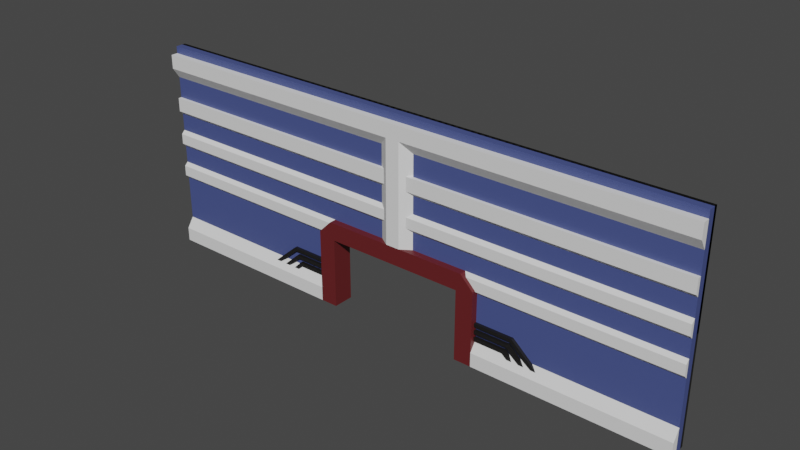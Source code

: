 # Source: Large_Wall_Door.blend  (saved by Blender 3.6.13; exported with 4.5.12 LTS)
import bpy
from mathutils import Matrix  # noqa: F401  (used for matrix-valued properties, if any)

bpy.ops.wm.read_factory_settings(use_empty=True)
scene = bpy.context.scene
scene.name = 'Scene'

# ---- collections
col_collection = bpy.data.collections.new('Collection'); scene.collection.children.link(col_collection)

# ---- materials (node trees are filled in below, after node groups)
mat_tmp_wall_texture = bpy.data.materials.new('tmp_wall_texture')
mat_tmp_wall_texture.use_transparent_shadow = False
mat_red = bpy.data.materials.new('Red')
mat_red.use_transparent_shadow = False
mat_material_005 = bpy.data.materials.new('Material.005')
mat_material_005.use_transparent_shadow = False
mat_material_006 = bpy.data.materials.new('Material.006')
mat_material_006.use_transparent_shadow = False
mat_material_011 = bpy.data.materials.new('Material.011')
mat_material_011.use_transparent_shadow = False
mat_material_012 = bpy.data.materials.new('Material.012')
mat_material_012.use_transparent_shadow = False

# ---- material node trees
mat_tmp_wall_texture.use_nodes = True; mat_tmp_wall_texture.node_tree.nodes.clear()
_N = mat_tmp_wall_texture.node_tree.nodes; _L = mat_tmp_wall_texture.node_tree.links
n0 = _N.new('ShaderNodeBsdfPrincipled'); n0.name = 'Principled BSDF'; n0.location = (10, 300)
n0.distribution = 'GGX'
n0.subsurface_method = 'RANDOM_WALK_SKIN'
n0.inputs[0].default_value = (0.06275, 0.08643, 0.2598, 1.0)
n0.inputs[3].default_value = 1.45
n0.inputs[27].default_value = (0.0, 0.0, 0.0, 1.0)
n0.inputs[28].default_value = 1.0
n1 = _N.new('ShaderNodeOutputMaterial'); n1.name = 'Material Output'; n1.location = (300, 300)
_L.new(n0.outputs[0], n1.inputs[0])
n1.is_active_output = True
mat_red.use_nodes = True; mat_red.node_tree.nodes.clear()
_N = mat_red.node_tree.nodes; _L = mat_red.node_tree.links
n0 = _N.new('ShaderNodeBsdfPrincipled'); n0.name = 'Principled BSDF'; n0.location = (10, 300)
n0.distribution = 'GGX'
n0.subsurface_method = 'RANDOM_WALK_SKIN'
n0.inputs[0].default_value = (0.1282, 0.01428, 0.01618, 1.0)
n0.inputs[3].default_value = 1.45
n0.inputs[27].default_value = (0.0, 0.0, 0.0, 1.0)
n0.inputs[28].default_value = 1.0
n1 = _N.new('ShaderNodeOutputMaterial'); n1.name = 'Material Output'; n1.location = (300, 300)
_L.new(n0.outputs[0], n1.inputs[0])
n1.is_active_output = True
mat_material_005.use_nodes = True; mat_material_005.node_tree.nodes.clear()
_N = mat_material_005.node_tree.nodes; _L = mat_material_005.node_tree.links
n0 = _N.new('ShaderNodeBsdfPrincipled'); n0.name = 'Principled BSDF'; n0.location = (10, 300)
n0.distribution = 'GGX'
n0.subsurface_method = 'RANDOM_WALK_SKIN'
n0.inputs[0].default_value = (0.01002, 0.009328, 0.008941, 1.0)
n0.inputs[3].default_value = 1.45
n0.inputs[27].default_value = (0.0, 0.0, 0.0, 1.0)
n0.inputs[28].default_value = 1.0
n1 = _N.new('ShaderNodeOutputMaterial'); n1.name = 'Material Output'; n1.location = (300, 300)
_L.new(n0.outputs[0], n1.inputs[0])
n1.is_active_output = True
mat_material_006.use_nodes = True; mat_material_006.node_tree.nodes.clear()
_N = mat_material_006.node_tree.nodes; _L = mat_material_006.node_tree.links
n0 = _N.new('ShaderNodeBsdfPrincipled'); n0.name = 'Principled BSDF'; n0.location = (10, 300)
n0.distribution = 'GGX'
n0.subsurface_method = 'RANDOM_WALK_SKIN'
n0.inputs[0].default_value = (0.01002, 0.009328, 0.008941, 1.0)
n0.inputs[3].default_value = 1.45
n0.inputs[27].default_value = (0.0, 0.0, 0.0, 1.0)
n0.inputs[28].default_value = 1.0
n1 = _N.new('ShaderNodeOutputMaterial'); n1.name = 'Material Output'; n1.location = (300, 300)
_L.new(n0.outputs[0], n1.inputs[0])
n1.is_active_output = True
mat_material_011.use_nodes = True; mat_material_011.node_tree.nodes.clear()
_N = mat_material_011.node_tree.nodes; _L = mat_material_011.node_tree.links
n0 = _N.new('ShaderNodeBsdfPrincipled'); n0.name = 'Principled BSDF'; n0.location = (10, 300)
n0.distribution = 'GGX'
n0.subsurface_method = 'RANDOM_WALK_SKIN'
n0.inputs[0].default_value = (0.01002, 0.009328, 0.008941, 1.0)
n0.inputs[3].default_value = 1.45
n0.inputs[27].default_value = (0.0, 0.0, 0.0, 1.0)
n0.inputs[28].default_value = 1.0
n1 = _N.new('ShaderNodeOutputMaterial'); n1.name = 'Material Output'; n1.location = (300, 300)
_L.new(n0.outputs[0], n1.inputs[0])
n1.is_active_output = True
mat_material_012.use_nodes = True; mat_material_012.node_tree.nodes.clear()
_N = mat_material_012.node_tree.nodes; _L = mat_material_012.node_tree.links
n0 = _N.new('ShaderNodeBsdfPrincipled'); n0.name = 'Principled BSDF'; n0.location = (10, 300)
n0.distribution = 'GGX'
n0.subsurface_method = 'RANDOM_WALK_SKIN'
n0.inputs[0].default_value = (0.01002, 0.009328, 0.008941, 1.0)
n0.inputs[3].default_value = 1.45
n0.inputs[27].default_value = (0.0, 0.0, 0.0, 1.0)
n0.inputs[28].default_value = 1.0
n1 = _N.new('ShaderNodeOutputMaterial'); n1.name = 'Material Output'; n1.location = (300, 300)
_L.new(n0.outputs[0], n1.inputs[0])
n1.is_active_output = True

# ---- world
world_world = bpy.data.worlds.new('World'); scene.world = world_world
world_world.use_nodes = True; world_world.node_tree.nodes.clear()
_N = world_world.node_tree.nodes; _L = world_world.node_tree.links
n0 = _N.new('ShaderNodeOutputWorld'); n0.name = 'World Output'; n0.location = (300, 300)
n1 = _N.new('ShaderNodeBackground'); n1.name = 'Background'; n1.location = (10, 300)
n1.inputs[0].default_value = (0.05088, 0.05088, 0.05088, 1.0)
_L.new(n1.outputs[0], n0.inputs[0])
n0.is_active_output = True
world_world.color = (0.05088, 0.05088, 0.05088)
world_world.use_sun_shadow = False
world_world.sun_shadow_jitter_overblur = 0.0

# ---- meshes
me_cube_064 = bpy.data.meshes.new('Cube.064')
me_cube_064.from_pydata([(0.0, 8.6, 2.8), (0.0, 8.8, 2.8), (0.0, 8.8, 2.1), (0.0, 8.6, 2.4), (-8.0, 8.8, 2.8), (-8.0, 8.8, 2.1), (-8.0, 8.6, 2.4), (-8.0, 8.6, 2.8), (-8.0, 8.6, -3.0), (-8.0, 8.8, -3.0), (-8.0, 8.8, -2.3), (-8.0, 8.6, -2.6), (-2.5, 8.8, -3.0), (-2.5, 8.8, -2.3), (-2.5, 8.6, -2.6), (-2.5, 8.6, -3.0)], [], [(0, 3, 2, 1), (4, 1, 2, 5), (1, 4, 7, 0), (5, 2, 3, 6), (6, 7, 4, 5), (3, 0, 7, 6), (8, 11, 10, 9), (12, 9, 10, 13), (9, 12, 15, 8), (13, 10, 11, 14), (14, 15, 12, 13), (11, 8, 15, 14)])
_uv = me_cube_064.uv_layers.new(name='UVMap')
_uv.uv.foreach_set('vector', [0.575, 0.7562, 0.425, 0.7563, 0.375, 0.625, 0.625, 0.625, 0.625, 0.8125, 0.625, 0.75, 0.375, 0.625, 0.375, 0.7188, 0.625, 0.75, 0.625, 0.8125, 0.575, 0.8071, 0.575, 0.7562, 0.375, 0.8125, 0.375, 0.75, 0.425, 0.7563, 0.425, 0.8071, 0.425, 0.8071, 0.575, 0.8071, 0.625, 0.8125, 0.375, 0.8125, 0.425, 0.7563, 0.575, 0.7562, 0.575, 0.8071, 0.425, 0.8071, 0.575, 0.7562, 0.425, 0.7563, 0.375, 0.625, 0.625, 0.625, 0.625, 0.8125, 0.625, 0.75, 0.375, 0.625, 0.375, 0.7188, 0.625, 0.75, 0.625, 0.8125, 0.575, 0.8071, 0.575, 0.7562, 0.375, 0.8125, 0.375, 0.75, 0.425, 0.7563, 0.425, 0.8071, 0.425, 0.8071, 0.575, 0.8071, 0.625, 0.8125, 0.375, 0.8125, 0.425, 0.7563, 0.575, 0.7562, 0.575, 0.8071, 0.425, 0.8071])
me_cube_064.update()
me_cube_065 = bpy.data.meshes.new('Cube.065')
me_cube_065.from_pydata([(0.0, 8.6, 2.4), (-0.2, 8.6, 2.4), (-0.5, 8.8, 2.4), (0.0, 8.8, 2.4), (-0.2, 8.6, -0.5), (-0.5, 8.8, -0.5), (0.0, 8.8, -0.5), (0.0, 8.6, -0.5)], [], [(1, 0, 3, 2), (6, 3, 0, 7), (4, 7, 0, 1), (3, 6, 5, 2), (7, 4, 5, 6), (2, 5, 4, 1)])
_uv = me_cube_065.uv_layers.new(name='UVMap')
_uv.uv.foreach_set('vector', [0.425, 0.8071, 0.575, 0.8071, 0.625, 0.8125, 0.375, 0.8125, 0.625, 0.75, 0.625, 0.8125, 0.575, 0.8071, 0.575, 0.7562, 0.425, 0.7563, 0.575, 0.7562, 0.575, 0.8071, 0.425, 0.8071, 0.625, 0.8125, 0.625, 0.75, 0.375, 0.625, 0.375, 0.7188, 0.575, 0.7562, 0.425, 0.7563, 0.375, 0.625, 0.625, 0.625, 0.375, 0.8125, 0.375, 0.75, 0.425, 0.7563, 0.425, 0.8071])
me_cube_065.update()
me_plane_024 = bpy.data.meshes.new('Plane.024')
me_plane_024.from_pydata([(-8.0, -3.847e-07, -8.8), (8.0, -3.847e-07, -8.8), (-8.0, 6.0, -8.8), (8.0, 6.0, -8.8), (-8.0, 6.0, -9.0), (-8.0, -3.934e-07, -9.0), (8.0, -3.934e-07, -9.0), (8.0, 6.0, -9.0)], [], [(0, 2, 3, 1), (5, 6, 7, 4), (3, 2, 4, 7), (0, 1, 6, 5), (1, 3, 7, 6), (2, 0, 5, 4)])
_uv = me_plane_024.uv_layers.new(name='UVMap')
_uv.uv.foreach_set('vector', [0.0, 0.0, 0.0, 1.0, 1.0, 1.0, 1.0, 0.0, 0.0, 0.0, 1.0, 0.0, 1.0, 1.0, 0.0, 1.0, 1.0, 1.0, 0.0, 1.0, 0.0, 1.0, 1.0, 1.0, 0.0, 0.0, 1.0, 0.0, 1.0, 0.0, 0.0, 0.0, 1.0, 0.0, 1.0, 1.0, 1.0, 1.0, 1.0, 0.0, 0.0, 1.0, 0.0, 0.0, 0.0, 0.0, 0.0, 1.0])
me_plane_024.materials.append(mat_tmp_wall_texture)
me_plane_024.update()
me_cube_008 = bpy.data.meshes.new('Cube.008')
me_cube_008.from_pydata([(-2.5, 8.6, 0.0), (-2.5, 9.2, 0.0), (-2.0, 8.6, 0.0), (-2.0, 8.6, 2.0), (-2.0, 9.2, 0.0), (-2.0, 9.2, 2.0), (-2.0, 9.2, 2.0), (-2.0, 8.6, 2.0), (0.0, 9.2, 2.0), (0.0, 8.6, 2.0), (0.0, 9.2, 2.5), (0.0, 8.6, 2.5), (-2.124, 8.6, 2.5), (-2.5, 8.6, 2.124), (-2.5, 9.2, 2.124), (-2.124, 9.2, 2.5)], [], [(4, 5, 3, 2), (1, 4, 2, 0), (7, 9, 11, 12, 13, 0, 2, 3), (0, 13, 14, 1), (7, 6, 8, 9), (12, 11, 10, 15), (3, 5, 6, 7), (15, 10, 8, 6, 5, 4, 1, 14), (9, 8, 10, 11), (12, 15, 14, 13)])
_uv = me_cube_008.uv_layers.new(name='UVMap')
_uv.uv.foreach_set('vector', [0.375, 0.5, 0.625, 0.5, 0.625, 0.75, 0.375, 0.75, 0.125, 0.5, 0.375, 0.5, 0.375, 0.75, 0.125, 0.75, 0.625, 0.75, 0.625, 0.75, 0.625, 0.75, 0.625, 0.8122, 0.625, 1.0, 0.375, 1.0, 0.375, 0.75, 0.625, 0.75, 0.375, 0.0, 0.625, 0.0, 0.625, 0.25, 0.375, 0.25, 0.625, 0.75, 0.625, 0.5, 0.625, 0.5, 0.625, 0.75, 0.6872, 0.75, 0.625, 0.75, 0.625, 0.5, 0.6872, 0.5, 0.625, 0.75, 0.625, 0.5, 0.625, 0.5, 0.625, 0.75, 0.625, 0.4378, 0.625, 0.5, 0.625, 0.5, 0.625, 0.5, 0.625, 0.5, 0.375, 0.5, 0.375, 0.25, 0.625, 0.25, 0.625, 0.75, 0.625, 0.5, 0.625, 0.5, 0.625, 0.75, 0.625, 0.0, 0.625, 0.25, 0.625, 0.25, 0.625, 0.0])
me_cube_008.materials.append(mat_red)
me_cube_008.update()
me_plane_023 = bpy.data.meshes.new('Plane.023')
me_plane_023.from_pydata([(-8.0, 3.0, -9.1), (0.0, 3.0, -9.1), (0.0, 2.497, -9.1), (-7.2, 2.69, -9.1), (-7.7, 0.78, -9.1), (-7.28, 0.58, -9.1), (-7.7, 2.19, -9.1), (-7.28, -3.847e-07, -9.1), (-1.225, 2.69, -9.1), (-3.626, 2.69, -9.1), (-5.991, 2.69, -9.1), (-5.791, 2.497, -9.1), (-3.626, 2.69, -9.1), (-3.826, 2.497, -9.1), (-1.225, 2.69, -9.1), (-0.9753, 2.497, -9.1), (-8.0, -3.847e-07, -9.1), (-8.0, 3.0, -9.1), (0.0, 3.0, -9.1), (0.0, 2.497, -9.1), (-7.2, 2.69, -9.1), (-7.7, 0.78, -9.1), (-7.28, 0.58, -9.1), (-7.7, 2.19, -9.1), (-7.28, -3.847e-07, -9.1), (-1.225, 2.69, -9.1), (-3.626, 2.69, -9.1), (-5.991, 2.69, -9.1), (-5.791, 2.497, -9.1), (-3.626, 2.69, -9.1), (-3.826, 2.497, -9.1), (-1.225, 2.69, -9.1), (-0.9753, 2.497, -9.1), (-8.0, -3.847e-07, -9.1), (-8.0, 3.0, -9.0), (0.0, 3.0, -9.0), (0.0, 2.497, -9.0), (-7.2, 2.69, -9.0), (-7.7, 0.78, -9.0), (-7.28, 0.58, -9.0), (-7.7, 2.19, -9.0), (-7.28, -3.847e-07, -9.0), (-1.225, 2.69, -9.0), (-3.626, 2.69, -9.0), (-5.991, 2.69, -9.0), (-5.791, 2.497, -9.0), (-3.626, 2.69, -9.0), (-3.826, 2.497, -9.0), (-1.225, 2.69, -9.0), (-0.9753, 2.497, -9.0), (-8.0, -3.847e-07, -9.0), (-8.0, 3.0, -9.1), (0.0, 3.0, -9.1), (0.0, 2.497, -9.1), (-7.2, 2.69, -9.1), (-7.7, 0.78, -9.1), (-7.28, 0.58, -9.1), (-7.7, 2.19, -9.1), (-7.28, -3.847e-07, -9.1), (-5.991, 2.69, -9.1), (-5.791, 2.497, -9.1), (-3.626, 2.69, -9.1), (-3.826, 2.497, -9.1), (-1.225, 2.69, -9.1), (-0.9753, 2.497, -9.1), (-8.0, -3.847e-07, -9.1), (-8.0, 3.0, -9.1), (0.0, 3.0, -9.1), (-7.2, 2.69, -9.1), (-7.7, 0.78, -9.1), (-7.28, 0.58, -9.1), (-7.7, 2.19, -9.1), (-7.28, -3.847e-07, -9.1), (-1.225, 2.69, -9.1), (-5.991, 2.69, -9.1), (-5.791, 2.497, -9.1), (-3.826, 2.497, -9.1), (-1.225, 2.69, -9.1), (-0.9753, 2.497, -9.1), (-8.0, -3.847e-07, -9.1), (-8.0, 3.0, -9.0), (0.0, 3.0, -9.0), (-7.2, 2.69, -9.0), (-7.7, 0.78, -9.0), (-7.28, 0.58, -9.0), (-7.7, 2.19, -9.0), (-7.28, -3.847e-07, -9.0), (-1.225, 2.69, -9.0), (-5.991, 2.69, -9.0), (-5.791, 2.497, -9.0), (-3.826, 2.497, -9.0), (-1.225, 2.69, -9.0), (-0.9753, 2.497, -9.0), (-8.0, -3.847e-07, -9.0), (-7.28, -3.847e-07, -9.1), (-8.0, -3.847e-07, -9.1), (-7.28, -3.847e-07, -9.0), (-8.0, -3.847e-07, -9.0)], [(9, 12), (14, 8)], [(5, 7, 16, 0, 1, 2, 15, 14, 12, 13, 11, 10, 3, 6, 4), (15, 2, 19, 32), (7, 5, 22, 24), (3, 10, 27, 20), (6, 3, 20, 23), (14, 15, 32, 31), (9, 13, 30, 26), (0, 16, 33, 17), (16, 7, 24, 33), (10, 11, 28, 27), (12, 14, 31, 29), (1, 0, 17, 18), (11, 13, 30, 28), (4, 6, 23, 21), (2, 1, 18, 19), (5, 4, 21, 22), (15, 8, 25, 32), (27, 28, 45, 44), (32, 25, 42, 49), (28, 30, 47, 45), (20, 27, 44, 37), (32, 19, 36, 49), (21, 23, 40, 38), (31, 32, 49, 48), (26, 30, 47, 43), (22, 21, 38, 39), (33, 24, 41, 50), (24, 22, 39, 41), (29, 31, 48, 46), (23, 20, 37, 40), (18, 17, 34, 35), (17, 33, 50, 34), (19, 18, 35, 36), (56, 58, 65, 51, 52, 53, 64, 63, 61, 62, 60, 59, 54, 57, 55), (74, 75, 89, 88), (78, 73, 87, 92), (75, 76, 90, 89), (69, 71, 85, 83), (77, 78, 92, 91), (70, 69, 83, 84), (79, 72, 86, 93), (71, 68, 82, 85), (67, 66, 80, 81), (66, 79, 93, 80), (95, 94, 96, 97)])
_uv = me_plane_023.uv_layers.new(name='UVMap')
_uv.uv.foreach_set('vector', [0.0, 0.0, 0.0, 0.0, 0.0, 0.0, 0.0, 0.0, 0.0, 0.0, 0.0, 0.0, 0.0, 0.0, 0.0, 0.0, 0.0, 0.0, 0.0, 0.0, 0.0, 0.0, 0.0, 0.0, 0.0, 0.0, 0.0, 0.0, 0.0, 0.0, 0.0, 0.0, 0.0, 0.0, 0.0, 0.0, 0.0, 0.0, 0.0, 0.0, 0.0, 0.0, 0.0, 0.0, 0.0, 0.0, 0.0, 0.0, 0.0, 0.0, 0.0, 0.0, 0.0, 0.0, 0.0, 0.0, 0.0, 0.0, 0.0, 0.0, 0.0, 0.0, 0.0, 0.0, 0.0, 0.0, 0.0, 0.0, 0.0, 0.0, 0.0, 0.0, 0.0, 0.0, 0.0, 0.0, 0.0, 0.0, 0.0, 0.0, 0.0, 0.0, 0.0, 0.0, 0.0, 0.0, 0.0, 0.0, 0.0, 0.0, 0.0, 0.0, 0.0, 0.0, 0.0, 0.0, 0.0, 0.0, 0.0, 0.0, 0.0, 0.0, 0.0, 0.0, 0.0, 0.0, 0.0, 0.0, 0.0, 0.0, 0.0, 0.0, 0.0, 0.0, 0.0, 0.0, 0.0, 0.0, 0.0, 0.0, 0.0, 0.0, 0.0, 0.0, 0.0, 0.0, 0.0, 0.0, 0.0, 0.0, 0.0, 0.0, 0.0, 0.0, 0.0, 0.0, 0.0, 0.0, 0.0, 0.0, 0.0, 0.0, 0.0, 0.0, 0.0, 0.0, 0.0, 0.0, 0.0, 0.0, 0.0, 0.0, 0.0, 0.0, 0.0, 0.0, 0.0, 0.0, 0.0, 0.0, 0.0, 0.0, 0.0, 0.0, 0.0, 0.0, 0.0, 0.0, 0.0, 0.0, 0.0, 0.0, 0.0, 0.0, 0.0, 0.0, 0.0, 0.0, 0.0, 0.0, 0.0, 0.0, 0.0, 0.0, 0.0, 0.0, 0.0, 0.0, 0.0, 0.0, 0.0, 0.0, 0.0, 0.0, 0.0, 0.0, 0.0, 0.0, 0.0, 0.0, 0.0, 0.0, 0.0, 0.0, 0.0, 0.0, 0.0, 0.0, 0.0, 0.0, 0.0, 0.0, 0.0, 0.0, 0.0, 0.0, 0.0, 0.0, 0.0, 0.0, 0.0, 0.0, 0.0, 0.0, 0.0, 0.0, 0.0, 0.0, 0.0, 0.0, 0.0, 0.0, 0.0, 0.0, 0.0, 0.0, 0.0, 0.0, 0.0, 0.0, 0.0, 0.0, 0.0, 0.0, 0.0, 0.0, 0.0, 0.0, 0.0, 0.0, 0.0, 0.0, 0.0, 0.0, 0.0, 0.0, 0.0, 0.0, 0.0, 0.0, 0.0, 0.0, 0.0, 0.0, 0.0, 0.0, 0.0, 0.0, 0.0, 0.0, 0.0, 0.0, 0.0, 0.0, 0.0, 0.0, 0.0, 0.0, 0.0, 0.0, 0.0, 0.0, 0.0, 0.0, 0.0, 0.0, 0.0, 0.0, 0.0, 0.0, 0.0, 0.0, 0.0, 0.0, 0.0, 0.0, 0.0, 0.0, 0.0, 0.0, 0.0, 0.0, 0.0, 0.0, 0.0, 0.0, 0.0, 0.0, 0.0, 0.0, 0.0, 0.0, 0.0, 0.0, 0.0, 0.0, 0.0, 0.0, 0.0, 0.0, 0.0, 0.0, 0.0, 0.0, 0.0, 0.0, 0.0, 0.0, 0.0, 0.0, 0.0, 0.0, 0.0, 0.0, 0.0, 0.0, 0.0, 0.0, 0.0, 0.0, 0.0, 0.0, 0.0, 0.0, 0.0, 0.0, 0.0, 0.0, 0.0, 0.0, 0.0, 0.0, 0.0, 0.0, 0.0, 0.0, 0.0, 0.0, 0.0, 0.0, 0.0, 0.0, 0.0, 0.0, 0.0, 0.0, 0.0, 0.0, 0.0, 0.0, 0.0, 0.0, 0.0, 0.0, 0.0, 0.0, 0.0, 0.0, 0.0, 0.0, 0.0, 0.0, 0.0, 0.0, 0.0, 0.0, 0.0, 0.0, 0.0, 0.0, 0.0, 0.0, 0.0, 0.0, 0.0, 0.0, 0.0, 0.0, 0.0, 0.0, 0.0, 0.0, 0.0, 0.0])
me_plane_023.materials.append(mat_material_005)
me_plane_023.update()
me_plane_025 = bpy.data.meshes.new('Plane.025')
me_plane_025.from_pydata([(-8.0, -3.0, -9.1), (-2.476, -3.0, -9.1), (-2.476, -2.497, -9.1), (-7.2, -2.69, -9.1), (-7.7, -0.78, -9.1), (-7.28, -0.58, -9.1), (-7.7, -2.19, -9.1), (-7.28, -3.847e-07, -9.1), (-5.991, -2.69, -9.1), (-5.791, -2.497, -9.1), (-8.0, -3.847e-07, -9.1), (-5.991, -2.69, -9.0), (-7.28, -3.83e-07, -9.0), (-7.28, -0.58, -9.0), (-2.476, -3.0, -9.0), (-8.0, -3.83e-07, -9.0), (-8.0, -3.0, -9.0), (-7.7, -2.19, -9.0), (-7.7, -0.78, -9.0), (-5.791, -2.497, -9.0), (-2.476, -2.497, -9.0), (-7.2, -2.69, -9.0)], [], [(8, 3, 21, 11), (5, 4, 6, 3, 8, 9, 2, 1, 0, 10, 7), (3, 6, 17, 21), (10, 0, 16, 15), (5, 7, 12, 13), (9, 8, 11, 19), (13, 12, 15, 16, 14, 20, 19, 11, 21, 17, 18), (0, 1, 14, 16), (7, 10, 15, 12), (2, 9, 19, 20), (6, 4, 18, 17), (4, 5, 13, 18), (20, 14, 1, 2)])
_uv = me_plane_025.uv_layers.new(name='UVMap')
_uv.uv.foreach_set('vector', [0.0, 0.0, 0.0, 0.0, 0.0, 0.0, 0.0, 0.0, 0.0, 0.0, 0.0, 0.0, 0.0, 0.0, 0.0, 0.0, 0.0, 0.0, 0.0, 0.0, 0.0, 0.0, 0.0, 0.0, 0.0, 0.0, 0.0, 0.0, 0.0, 0.0, 0.0, 0.0, 0.0, 0.0, 0.0, 0.0, 0.0, 0.0, 0.0, 0.0, 0.0, 0.0, 0.0, 0.0, 0.0, 0.0, 0.0, 0.0, 0.0, 0.0, 0.0, 0.0, 0.0, 0.0, 0.0, 0.0, 0.0, 0.0, 0.0, 0.0, 0.0, 0.0, 0.0, 0.0, 0.0, 0.0, 0.0, 0.0, 0.0, 0.0, 0.0, 0.0, 0.0, 0.0, 0.0, 0.0, 0.0, 0.0, 0.0, 0.0, 0.0, 0.0, 0.0, 0.0, 0.0, 0.0, 0.0, 0.0, 0.0, 0.0, 0.0, 0.0, 0.0, 0.0, 0.0, 0.0, 0.0, 0.0, 0.0, 0.0, 0.0, 0.0, 0.0, 0.0, 0.0, 0.0, 0.0, 0.0, 0.0, 0.0, 0.0, 0.0, 0.0, 0.0, 0.0, 0.0, 0.0, 0.0, 0.0, 0.0, 0.0, 0.0, 0.0, 0.0, 0.0, 0.0, 0.0, 0.0, 0.0, 0.0, 0.0, 0.0])
me_plane_025.materials.append(mat_material_005)
me_plane_025.update()
me_cube_066 = bpy.data.meshes.new('Cube.066')
me_cube_066.from_pydata([(-0.3, 8.8, 2.5), (-2.0, 8.7, 2.4), (-8.0, 8.8, 2.5), (-8.0, 8.7, 2.4), (-2.0, 8.8, 2.0), (-2.0, 8.7, 2.1), (-8.0, 8.8, 2.0), (-8.0, 8.7, 2.1), (-8.0, 8.7, 3.1), (-8.0, 8.8, 3.0), (-8.0, 8.7, 3.4), (-8.0, 8.8, 3.5), (-0.3, 8.7, 3.1), (-0.3, 8.8, 3.0), (-0.3, 8.7, 3.4), (-0.3, 8.8, 3.5), (-8.0, 8.7, 4.1), (-8.0, 8.8, 4.0), (-8.0, 8.7, 4.5), (-8.0, 8.8, 4.5), (-0.3, 8.7, 4.1), (-0.3, 8.8, 4.0), (-0.3, 8.7, 4.5), (-0.3, 8.8, 4.5)], [], [(12, 14, 10, 8), (0, 2, 3, 1), (1, 5, 4, 0), (7, 3, 2, 6), (5, 1, 3, 7), (8, 10, 11, 9), (14, 12, 13, 15), (9, 13, 12, 8), (15, 11, 10, 14), (11, 15, 13, 9), (20, 22, 18, 16), (17, 21, 20, 16), (23, 19, 18, 22), (19, 23, 21, 17), (2, 0, 4, 6), (6, 4, 5, 7), (23, 22, 20, 21), (17, 16, 18, 19)])
_uv = me_cube_066.uv_layers.new(name='UVMap')
_uv.uv.foreach_set('vector', [0.425, 0.7563, 0.575, 0.7562, 0.575, 0.9938, 0.425, 0.9938, 0.625, 0.9375, 0.625, 1.0, 0.575, 0.9938, 0.575, 0.9344, 0.575, 0.7562, 0.425, 0.7563, 0.375, 0.625, 0.625, 0.625, 0.425, 0.9938, 0.575, 0.9938, 0.625, 1.0, 0.375, 1.0, 0.425, 0.9344, 0.575, 0.9344, 0.575, 0.9938, 0.425, 0.9938, 0.425, 0.9938, 0.575, 0.9938, 0.625, 1.0, 0.375, 1.0, 0.575, 0.7562, 0.425, 0.7563, 0.375, 0.625, 0.625, 0.625, 0.375, 1.0, 0.375, 0.75, 0.425, 0.7563, 0.425, 0.9938, 0.625, 0.75, 0.625, 1.0, 0.575, 0.9938, 0.575, 0.7562, 0.625, 1.0, 0.625, 0.75, 0.375, 0.625, 0.375, 1.0, 0.425, 0.7563, 0.575, 0.7562, 0.575, 0.9938, 0.425, 0.9938, 0.375, 1.0, 0.375, 0.75, 0.425, 0.7563, 0.425, 0.9938, 0.625, 0.75, 0.625, 1.0, 0.575, 0.9938, 0.575, 0.7562, 0.625, 1.0, 0.625, 0.75, 0.375, 0.625, 0.375, 1.0, 0.625, 1.0, 0.625, 0.9375, 0.375, 0.9063, 0.375, 1.0, 0.375, 1.0, 0.375, 0.9375, 0.425, 0.9344, 0.425, 0.9938, 0.625, 0.75, 0.575, 0.7562, 0.425, 0.7563, 0.375, 0.625, 0.375, 1.0, 0.425, 0.9938, 0.575, 0.9938, 0.625, 1.0])
me_cube_066.update()
me_cube_012 = bpy.data.meshes.new('Cube.012')
me_cube_012.from_pydata([(-7.451e-09, 8.937, 3.4), (-7.451e-09, 9.052, 3.4), (-2.7, 9.052, 3.951), (-2.7, 8.937, 3.951), (-7.451e-09, 9.052, 4.4), (-7.451e-09, 8.937, 4.4), (-2.95, 8.937, 3.05), (-2.8, 8.937, 2.9), (-2.8, 8.937, 4.9), (-2.95, 8.937, 4.75), (-2.8, 9.052, 2.9), (-2.95, 9.052, 3.05), (-2.95, 9.052, 4.75), (-2.8, 9.052, 4.9), (2.8, 8.937, 2.9), (2.95, 8.937, 3.05), (2.95, 8.937, 4.75), (2.8, 8.937, 4.9), (2.95, 9.052, 3.05), (2.8, 9.052, 2.9), (2.8, 9.052, 4.9), (2.95, 9.052, 4.75), (2.7, 8.937, 3.9), (2.7, 9.052, 3.9)], [], [(14, 15, 22, 16, 17, 5, 8, 9, 3, 6, 7, 0), (23, 21, 16, 22), (20, 4, 5, 17), (4, 13, 8, 5), (3, 9, 12, 2), (10, 11, 2, 12, 13, 4, 20, 21, 23, 18, 19, 1), (10, 7, 6, 11), (8, 13, 12, 9), (14, 19, 18, 15), (20, 17, 16, 21), (1, 19, 14, 0), (6, 3, 2, 11), (10, 1, 0, 7), (18, 23, 22, 15)])
_uv = me_cube_012.uv_layers.new(name='UVMap')
_uv.uv.foreach_set('vector', [0.375, 0.7564, 0.3938, 0.75, 0.5, 0.75, 0.6063, 0.75, 0.625, 0.7564, 0.625, 0.875, 0.625, 0.9936, 0.6063, 1.0, 0.5064, 1.0, 0.3938, 1.0, 0.375, 0.9936, 0.375, 0.875, 0.5, 0.5, 0.6063, 0.5, 0.6063, 0.75, 0.5, 0.75, 0.6314, 0.5, 0.75, 0.5, 0.75, 0.75, 0.6314, 0.75, 0.75, 0.5, 0.8686, 0.5, 0.8686, 0.75, 0.75, 0.75, 0.5064, 0.0, 0.6063, 0.0, 0.6063, 0.25, 0.5064, 0.25, 0.375, 0.2564, 0.3938, 0.25, 0.5064, 0.25, 0.6063, 0.25, 0.625, 0.2564, 0.625, 0.375, 0.625, 0.4936, 0.6063, 0.5, 0.5, 0.5, 0.3938, 0.5, 0.375, 0.4936, 0.375, 0.375, 0.1314, 0.5, 0.1314, 0.75, 0.125, 0.75, 0.125, 0.5, 0.625, 0.0, 0.625, 0.25, 0.6063, 0.25, 0.6063, 0.0, 0.3686, 0.75, 0.3686, 0.5, 0.3938, 0.5, 0.3938, 0.75, 0.6314, 0.5, 0.6314, 0.75, 0.6063, 0.75, 0.6063, 0.5, 0.25, 0.5, 0.3686, 0.5, 0.3686, 0.75, 0.25, 0.75, 0.3938, 0.0, 0.5064, 0.0, 0.5064, 0.25, 0.3938, 0.25, 0.1314, 0.5, 0.25, 0.5, 0.25, 0.75, 0.1314, 0.75, 0.3938, 0.5, 0.5, 0.5, 0.5, 0.75, 0.3938, 0.75])
me_cube_012.materials.append(mat_red)
me_cube_012.update()
me_cube_006 = bpy.data.meshes.new('Cube.006')
me_cube_006.from_pydata([(-2.5, 7.8, -0.3124), (-2.5, 9.8, -0.3124), (2.5, 7.8, -0.3124), (2.5, 9.8, -0.3124), (-2.1, 7.8, 2.5), (-2.5, 7.8, 2.1), (-2.5, 9.8, 2.1), (-2.1, 9.8, 2.5), (2.5, 7.8, 2.1), (2.1, 7.8, 2.5), (2.1, 9.8, 2.5), (2.5, 9.8, 2.1)], [], [(10, 7, 4, 9), (3, 11, 8, 2), (0, 5, 6, 1), (1, 3, 2, 0), (1, 6, 7, 10, 11, 3), (4, 7, 6, 5), (10, 9, 8, 11), (2, 8, 9, 4, 5, 0)])
_uv = me_cube_006.uv_layers.new(name='UVMap')
_uv.uv.foreach_set('vector', [0.645, 0.5, 0.855, 0.5, 0.855, 0.75, 0.645, 0.75, 0.375, 0.5, 0.5894, 0.5, 0.5894, 0.75, 0.375, 0.75, 0.375, 0.0, 0.5894, 0.0, 0.5894, 0.25, 0.375, 0.25, 0.125, 0.5, 0.375, 0.5, 0.375, 0.75, 0.125, 0.75, 0.375, 0.25, 0.5894, 0.25, 0.625, 0.27, 0.625, 0.48, 0.5894, 0.5, 0.375, 0.5, 0.625, 0.0, 0.625, 0.25, 0.5894, 0.25, 0.5894, 0.0, 0.645, 0.5, 0.645, 0.75, 0.5894, 0.75, 0.5894, 0.5, 0.375, 0.75, 0.5894, 0.75, 0.625, 0.77, 0.625, 0.98, 0.5894, 1.0, 0.375, 1.0])
me_cube_006.update()
me_cube_011 = bpy.data.meshes.new('Cube.011')
me_cube_011.from_pydata([(-6.964, 8.857, 1.703), (-6.811, 8.857, 1.55), (-6.811, 8.857, 2.006), (-6.964, 8.857, 1.854), (-6.66, 8.857, 1.55), (-6.507, 8.857, 1.703), (-6.507, 8.857, 1.854), (-6.66, 8.857, 2.006), (-6.964, 8.857, 1.703), (-6.811, 8.857, 1.55), (-6.811, 8.857, 2.006), (-6.964, 8.857, 1.854), (-6.66, 8.857, 1.55), (-6.507, 8.857, 1.703), (-6.507, 8.857, 1.854), (-6.66, 8.857, 2.006), (-5.064, 8.857, 1.703), (-4.911, 8.857, 1.55), (-4.911, 8.857, 2.006), (-5.064, 8.857, 1.854), (-4.76, 8.857, 1.55), (-4.607, 8.857, 1.703), (-4.607, 8.857, 1.854), (-4.76, 8.857, 2.006), (-5.064, 8.857, 1.703), (-4.911, 8.857, 1.55), (-4.911, 8.857, 2.006), (-5.064, 8.857, 1.854), (-4.76, 8.857, 1.55), (-4.607, 8.857, 1.703), (-4.607, 8.857, 1.854), (-4.76, 8.857, 2.006), (-6.048, 8.857, 0.0), (-5.895, 8.857, 0.2252), (-6.048, 8.857, 0.0725), (-5.591, 8.857, 0.0), (-5.591, 8.857, 0.0725), (-5.744, 8.857, 0.2252), (-6.048, 8.857, 0.0), (-5.895, 8.857, 0.2252), (-6.048, 8.857, 0.0725), (-5.591, 8.857, 0.0), (-5.591, 8.857, 0.0725), (-5.744, 8.857, 0.2252), (-6.811, 8.817, 1.55), (-6.964, 8.817, 1.703), (-6.964, 8.817, 1.854), (-6.811, 8.817, 2.006), (-6.507, 8.817, 1.703), (-6.66, 8.817, 1.55), (-6.66, 8.817, 2.006), (-6.507, 8.817, 1.854), (-4.911, 8.817, 1.55), (-5.064, 8.817, 1.703), (-5.064, 8.817, 1.854), (-4.911, 8.817, 2.006), (-4.607, 8.817, 1.703), (-4.76, 8.817, 1.55), (-4.76, 8.817, 2.006), (-4.607, 8.817, 1.854), (-6.048, 8.817, 0.0), (-6.048, 8.817, 0.0725), (-5.895, 8.817, 0.2252), (-5.591, 8.817, 0.0), (-5.744, 8.817, 0.2252), (-5.591, 8.817, 0.0725)], [(2, 3), (6, 7), (1, 4), (18, 19), (22, 23)], [(33, 62, 39), (34, 61, 40), (32, 60, 38), (35, 63, 41), (36, 65, 42), (45, 8, 11, 46), (37, 64, 43), (47, 50, 15, 10), (6, 51, 14), (14, 15, 50, 51), (48, 51, 6, 14, 5, 13), (49, 48, 13, 5, 12, 4), (49, 44, 1, 9, 4, 12), (45, 44, 1, 9, 8), (14, 13, 12, 5), (13, 14, 15, 10, 11, 8, 9, 12), (44, 45, 46, 47, 50, 51, 48, 49), (26, 55, 58, 31), (27, 54, 53, 24), (26, 55, 54, 27), (22, 59, 30), (30, 31, 58, 59), (56, 59, 22, 30, 21, 29), (17, 28, 25, 20), (52, 57, 20, 28, 17, 25), (28, 20, 57, 56, 29), (24, 53, 52, 25), (52, 53, 54, 55, 58, 59, 56, 57), (30, 29, 21), (29, 28, 25, 24, 27, 26, 31, 30), (17, 20, 25), (60, 61, 62, 64, 65, 63), (60, 63, 35, 41, 32, 38), (41, 63, 65, 42), (43, 37, 36, 42), (36, 65, 64, 37), (39, 62, 64, 43), (42, 41, 38, 40, 39, 43), (10, 47, 46, 11), (40, 34, 33, 39), (33, 62, 61, 34), (61, 60, 38, 32, 40, 34)])
_uv = me_cube_011.uv_layers.new(name='UVMap')
_uv.uv.foreach_set('vector', [0.0, 0.0, 0.0, 0.0, 0.0, 0.0, 0.0, 0.0, 0.0, 0.0, 0.0, 0.0, 0.0, 0.0, 0.0, 0.0, 0.0, 0.0, 0.0, 0.0, 0.0, 0.0, 0.0, 0.0, 0.0, 0.0, 0.0, 0.0, 0.0, 0.0, 0.0, 0.0, 0.0, 0.0, 0.0, 0.0, 0.0, 0.0, 0.0, 0.0, 0.0, 0.0, 0.0, 0.0, 0.0, 0.0, 0.0, 0.0, 0.0, 0.0, 0.0, 0.0, 0.0, 0.0, 0.0, 0.0, 0.0, 0.0, 0.0, 0.0, 0.0, 0.0, 0.0, 0.0, 0.0, 0.0, 0.0, 0.0, 0.0, 0.0, 0.0, 0.0, 0.0, 0.0, 0.0, 0.0, 0.0, 0.0, 0.0, 0.0, 0.0, 0.0, 0.0, 0.0, 0.0, 0.0, 0.0, 0.0, 0.0, 0.0, 0.0, 0.0, 0.0, 0.0, 0.0, 0.0, 0.0, 0.0, 0.0, 0.0, 0.0, 0.0, 0.0, 0.0, 0.0, 0.0, 0.0, 0.0, 0.0, 0.0, 0.0, 0.0, 0.0, 0.0, 0.0, 0.0, 0.0, 0.0, 0.0, 0.0, 0.0, 0.0, 0.0, 0.0, 0.0, 0.0, 0.0, 0.0, 0.0, 0.0, 0.0, 0.0, 0.0, 0.0, 0.0, 0.0, 0.0, 0.0, 0.0, 0.0, 0.0, 0.0, 0.0, 0.0, 0.0, 0.0, 0.0, 0.0, 0.0, 0.0, 0.0, 0.0, 0.0, 0.0, 0.0, 0.0, 0.0, 0.0, 0.0, 0.0, 0.0, 0.0, 0.0, 0.0, 0.0, 0.0, 0.0, 0.0, 0.0, 0.0, 0.0, 0.0, 0.0, 0.0, 0.0, 0.0, 0.0, 0.0, 0.0, 0.0, 0.0, 0.0, 0.0, 0.0, 0.0, 0.0, 0.0, 0.0, 0.0, 0.0, 0.0, 0.0, 0.0, 0.0, 0.0, 0.0, 0.0, 0.0, 0.0, 0.0, 0.0, 0.0, 0.0, 0.0, 0.0, 0.0, 0.0, 0.0, 0.0, 0.0, 0.0, 0.0, 0.0, 0.0, 0.0, 0.0, 0.0, 0.0, 0.0, 0.0, 0.0, 0.0, 0.0, 0.0, 0.0, 0.0, 0.0, 0.0, 0.0, 0.0, 0.0, 0.0, 0.0, 0.0, 0.0, 0.0, 0.0, 0.0, 0.0, 0.0, 0.0, 0.0, 0.0, 0.0, 0.0, 0.0, 0.0, 0.0, 0.0, 0.0, 0.0, 0.0, 0.0, 0.0, 0.0, 0.0, 0.0, 0.0, 0.0, 0.0, 0.0, 0.0, 0.0, 0.0, 0.0, 0.0, 0.0, 0.0, 0.0, 0.0, 0.0, 0.0, 0.0, 0.0, 0.0, 0.0, 0.0, 0.0, 0.0, 0.0, 0.0, 0.0, 0.0, 0.0, 0.0, 0.0, 0.0, 0.0, 0.0, 0.0, 0.0, 0.0, 0.0, 0.0, 0.0, 0.0, 0.0, 0.0, 0.0, 0.0, 0.0, 0.0, 0.0, 0.0, 0.0, 0.0, 0.0, 0.0, 0.0, 0.0, 0.0, 0.0, 0.0, 0.0, 0.0, 0.0, 0.0, 0.0, 0.0, 0.0, 0.0, 0.0, 0.0, 0.0, 0.0, 0.0, 0.0, 0.0, 0.0, 0.0, 0.0, 0.0, 0.0, 0.0, 0.0, 0.0, 0.0, 0.0, 0.0, 0.0, 0.0, 0.0, 0.0, 0.0, 0.0, 0.0, 0.0, 0.0, 0.0, 0.0, 0.0, 0.0, 0.0, 0.0, 0.0, 0.0, 0.0, 0.0, 0.0, 0.0, 0.0, 0.0, 0.0, 0.0, 0.0, 0.0, 0.0, 0.0, 0.0, 0.0, 0.0, 0.0, 0.0, 0.0, 0.0, 0.0, 0.0, 0.0, 0.0, 0.0, 0.0, 0.0, 0.0, 0.0, 0.0, 0.0, 0.0, 0.0])
me_cube_011.materials.append(mat_material_006)
me_cube_011.update()
me_cube_061 = bpy.data.meshes.new('Cube.061')
me_cube_061.from_pydata([(-3.6, 8.71, 1.2), (-4.4, 8.8, 0.5), (-3.6, 8.8, 1.2), (-2.499, 8.71, 1.1), (-2.499, 8.71, 1.2), (-2.499, 8.8, 1.1), (-2.499, 8.8, 1.2), (-3.6, 8.71, 1.2), (-3.549, 8.71, 1.1), (-3.549, 8.8, 1.1), (-3.6, 8.8, 1.2), (-4.4, 8.71, 0.5), (-3.4, 8.8, 0.8), (-2.5, 8.8, 0.7), (-2.5, 8.8, 0.8), (-3.348, 8.8, 0.7), (-3.4, 8.8, 0.8), (-3.348, 8.8, 0.7), (-3.348, 8.8, 0.7), (-3.348, 8.8, 0.7), (-3.348, 8.8, 0.7), (-3.7, 8.8, 0.5), (-3.549, 8.8, 0.5), (-3.549, 8.8, 0.5), (-2.5, 8.71, 0.8), (-2.5, 8.71, 0.7), (-3.4, 8.71, 0.8), (-3.348, 8.71, 0.7), (-3.4, 8.71, 0.8), (-3.7, 8.71, 0.5), (-3.348, 8.71, 0.7), (-3.549, 8.71, 0.5), (-3.9, 8.8, 0.5), (-3.5, 8.71, 1.0), (-4.05, 8.8, 0.5), (-3.5, 8.8, 1.0), (-2.5, 8.71, 0.9), (-2.5, 8.71, 1.0), (-2.5, 8.8, 0.9), (-2.5, 8.8, 1.0), (-3.5, 8.71, 1.0), (-3.45, 8.71, 0.9), (-3.45, 8.8, 0.9), (-3.5, 8.8, 1.0), (-3.9, 8.71, 0.5), (-4.05, 8.71, 0.5), (-4.25, 8.71, 0.5), (-4.25, 8.8, 0.5)], [(2, 9)], [(3, 4, 0, 7, 8), (11, 1, 47, 46), (9, 10, 2, 6, 5), (6, 2, 0, 4), (2, 10, 7, 0), (9, 5, 3, 8), (46, 47, 9, 8), (15, 16, 12, 14, 13), (28, 24, 14, 16), (17, 13, 19), (15, 13, 17), (22, 15, 18, 23), (23, 18, 20, 22), (30, 20, 13, 25), (28, 16, 21, 29), (16, 20, 22, 21), (25, 24, 26, 28, 27), (29, 31, 30, 28), (30, 31, 23, 20), (36, 37, 33, 40, 41), (32, 44, 45, 34), (42, 43, 35, 39, 38), (39, 35, 33, 37), (40, 43, 34, 45), (41, 40, 45, 44), (43, 42, 32, 34), (32, 42, 41, 44), (38, 36, 41, 42), (13, 14, 24, 25), (38, 39, 37, 36), (5, 6, 4, 3), (46, 8, 7, 0, 11), (47, 1, 10, 9), (1, 11, 0, 7, 10, 2), (29, 21, 23, 31)])
_uv = me_cube_061.uv_layers.new(name='UVMap')
_uv.uv.foreach_set('vector', [0.375, 0.75, 0.625, 0.75, 0.625, 1.0, 0.625, 1.0, 0.375, 0.9495, 0.125, 0.75, 0.125, 0.5, 0.375, 0.3005, 0.375, 0.9495, 0.375, 0.3005, 0.625, 0.25, 0.625, 0.25, 0.625, 0.5, 0.375, 0.5, 0.625, 0.5, 0.875, 0.5, 0.875, 0.75, 0.625, 0.75, 0.625, 0.25, 0.625, 0.25, 0.625, 1.0, 0.625, 1.0, 0.375, 0.3005, 0.375, 0.5, 0.375, 0.75, 0.375, 0.9495, 0.375, 0.9495, 0.375, 0.3005, 0.375, 0.3005, 0.375, 0.9495, 0.375, 0.3005, 0.625, 0.25, 0.625, 0.25, 0.625, 0.5, 0.375, 0.5, 0.0, 0.0, 0.625, 0.75, 0.0, 0.0, 0.0, 0.0, 0.375, 0.3005, 0.375, 0.5, 0.375, 0.3005, 0.375, 0.3005, 0.375, 0.5, 0.375, 0.3005, 0.375, 0.3005, 0.375, 0.3005, 0.375, 0.3005, 0.375, 0.3005, 0.1755, 0.5, 0.1755, 0.5, 0.1755, 0.5, 0.1755, 0.5, 0.0, 0.0, 0.0, 0.0, 0.0, 0.0, 0.375, 0.75, 0.0, 0.0, 0.0, 0.0, 0.625, 0.25, 0.0, 0.0, 0.0, 0.0, 0.1755, 0.5, 0.1755, 0.5, 0.625, 0.25, 0.375, 0.75, 0.625, 0.75, 0.625, 1.0, 0.625, 1.0, 0.375, 0.9495, 0.0, 0.0, 0.0, 0.0, 0.0, 0.0, 0.0, 0.0, 0.0, 0.0, 0.0, 0.0, 0.0, 0.0, 0.0, 0.0, 0.375, 0.75, 0.625, 0.75, 0.625, 1.0, 0.625, 1.0, 0.375, 0.9495, 0.1755, 0.5, 0.1755, 0.75, 0.125, 0.75, 0.125, 0.5, 0.375, 0.3005, 0.625, 0.25, 0.625, 0.25, 0.625, 0.5, 0.375, 0.5, 0.625, 0.5, 0.875, 0.5, 0.875, 0.75, 0.625, 0.75, 0.625, 0.0, 0.625, 0.25, 0.625, 0.25, 0.625, 0.0, 0.375, 0.9495, 0.625, 1.0, 0.625, 1.0, 0.375, 0.9495, 0.625, 0.25, 0.375, 0.3005, 0.375, 0.3005, 0.625, 0.25, 0.375, 0.3005, 0.375, 0.3005, 0.375, 0.9495, 0.375, 0.9495, 0.375, 0.5, 0.375, 0.75, 0.375, 0.9495, 0.375, 0.3005, 0.0, 0.0, 0.0, 0.0, 0.625, 0.75, 0.375, 0.75, 0.375, 0.5, 0.625, 0.5, 0.625, 0.75, 0.375, 0.75, 0.375, 0.5, 0.625, 0.5, 0.625, 0.75, 0.375, 0.75, 0.0, 0.0, 0.0, 0.0, 0.0, 0.0, 0.0, 0.0, 0.0, 0.0, 0.375, 0.3005, 0.125, 0.5, 0.625, 0.25, 0.375, 0.3005, 0.125, 0.5, 0.125, 0.75, 0.625, 1.0, 0.625, 1.0, 0.625, 0.25, 0.625, 0.25, 0.0, 0.0, 0.625, 0.25, 0.0, 0.0, 0.0, 0.0])
me_cube_061.materials.append(mat_material_011)
me_cube_061.update()
me_cube_063 = bpy.data.meshes.new('Cube.063')
me_cube_063.from_pydata([(-3.6, 9.0, 1.2), (-4.4, 9.09, 0.5), (-3.6, 9.09, 1.2), (-2.499, 9.0, 1.1), (-2.499, 9.0, 1.2), (-2.499, 9.09, 1.1), (-2.499, 9.09, 1.2), (-3.6, 9.0, 1.2), (-3.549, 9.0, 1.1), (-3.549, 9.09, 1.1), (-3.6, 9.09, 1.2), (-4.4, 9.0, 0.5), (-3.4, 9.09, 0.8), (-2.5, 9.09, 0.7), (-2.5, 9.09, 0.8), (-3.348, 9.09, 0.7), (-3.4, 9.09, 0.8), (-3.348, 9.09, 0.7), (-3.348, 9.09, 0.7), (-3.348, 9.09, 0.7), (-3.348, 9.09, 0.7), (-3.7, 9.09, 0.5), (-3.549, 9.09, 0.5), (-3.549, 9.09, 0.5), (-2.5, 9.0, 0.8), (-2.5, 9.0, 0.7), (-3.4, 9.0, 0.8), (-3.348, 9.0, 0.7), (-3.4, 9.0, 0.8), (-3.7, 9.0, 0.5), (-3.348, 9.0, 0.7), (-3.549, 9.0, 0.5), (-3.9, 9.09, 0.5), (-3.5, 9.0, 1.0), (-4.05, 9.09, 0.5), (-3.5, 9.09, 1.0), (-2.5, 9.0, 0.9), (-2.5, 9.0, 1.0), (-2.5, 9.09, 0.9), (-2.5, 9.09, 1.0), (-3.5, 9.0, 1.0), (-3.45, 9.0, 0.9), (-3.45, 9.09, 0.9), (-3.5, 9.09, 1.0), (-3.9, 9.0, 0.5), (-4.05, 9.0, 0.5), (-4.25, 9.0, 0.5), (-4.25, 9.09, 0.5)], [(2, 9)], [(3, 4, 0, 7, 8), (11, 1, 47, 46), (9, 10, 2, 6, 5), (6, 2, 0, 4), (2, 10, 7, 0), (9, 5, 3, 8), (46, 47, 9, 8), (15, 16, 12, 14, 13), (28, 24, 14, 16), (17, 13, 19), (15, 13, 17), (22, 15, 18, 23), (23, 18, 20, 22), (30, 20, 13, 25), (28, 16, 21, 29), (16, 20, 22, 21), (25, 24, 26, 28, 27), (29, 31, 30, 28), (30, 31, 23, 20), (36, 37, 33, 40, 41), (32, 44, 45, 34), (42, 43, 35, 39, 38), (39, 35, 33, 37), (40, 43, 34, 45), (41, 40, 45, 44), (43, 42, 32, 34), (32, 42, 41, 44), (38, 36, 41, 42), (13, 14, 24, 25), (38, 39, 37, 36), (5, 6, 4, 3), (46, 8, 7, 0, 11), (47, 1, 10, 9), (1, 11, 0, 7, 10, 2), (29, 21, 23, 31)])
_uv = me_cube_063.uv_layers.new(name='UVMap')
_uv.uv.foreach_set('vector', [0.375, 0.75, 0.625, 0.75, 0.625, 1.0, 0.625, 1.0, 0.375, 0.9495, 0.125, 0.75, 0.125, 0.5, 0.375, 0.3005, 0.375, 0.9495, 0.375, 0.3005, 0.625, 0.25, 0.625, 0.25, 0.625, 0.5, 0.375, 0.5, 0.625, 0.5, 0.875, 0.5, 0.875, 0.75, 0.625, 0.75, 0.625, 0.25, 0.625, 0.25, 0.625, 1.0, 0.625, 1.0, 0.375, 0.3005, 0.375, 0.5, 0.375, 0.75, 0.375, 0.9495, 0.375, 0.9495, 0.375, 0.3005, 0.375, 0.3005, 0.375, 0.9495, 0.375, 0.3005, 0.625, 0.25, 0.625, 0.25, 0.625, 0.5, 0.375, 0.5, 0.0, 0.0, 0.625, 0.75, 0.0, 0.0, 0.0, 0.0, 0.375, 0.3005, 0.375, 0.5, 0.375, 0.3005, 0.375, 0.3005, 0.375, 0.5, 0.375, 0.3005, 0.375, 0.3005, 0.375, 0.3005, 0.375, 0.3005, 0.375, 0.3005, 0.1755, 0.5, 0.1755, 0.5, 0.1755, 0.5, 0.1755, 0.5, 0.0, 0.0, 0.0, 0.0, 0.0, 0.0, 0.375, 0.75, 0.0, 0.0, 0.0, 0.0, 0.625, 0.25, 0.0, 0.0, 0.0, 0.0, 0.1755, 0.5, 0.1755, 0.5, 0.625, 0.25, 0.375, 0.75, 0.625, 0.75, 0.625, 1.0, 0.625, 1.0, 0.375, 0.9495, 0.0, 0.0, 0.0, 0.0, 0.0, 0.0, 0.0, 0.0, 0.0, 0.0, 0.0, 0.0, 0.0, 0.0, 0.0, 0.0, 0.375, 0.75, 0.625, 0.75, 0.625, 1.0, 0.625, 1.0, 0.375, 0.9495, 0.1755, 0.5, 0.1755, 0.75, 0.125, 0.75, 0.125, 0.5, 0.375, 0.3005, 0.625, 0.25, 0.625, 0.25, 0.625, 0.5, 0.375, 0.5, 0.625, 0.5, 0.875, 0.5, 0.875, 0.75, 0.625, 0.75, 0.625, 0.0, 0.625, 0.25, 0.625, 0.25, 0.625, 0.0, 0.375, 0.9495, 0.625, 1.0, 0.625, 1.0, 0.375, 0.9495, 0.625, 0.25, 0.375, 0.3005, 0.375, 0.3005, 0.625, 0.25, 0.375, 0.3005, 0.375, 0.3005, 0.375, 0.9495, 0.375, 0.9495, 0.375, 0.5, 0.375, 0.75, 0.375, 0.9495, 0.375, 0.3005, 0.0, 0.0, 0.0, 0.0, 0.625, 0.75, 0.375, 0.75, 0.375, 0.5, 0.625, 0.5, 0.625, 0.75, 0.375, 0.75, 0.375, 0.5, 0.625, 0.5, 0.625, 0.75, 0.375, 0.75, 0.0, 0.0, 0.0, 0.0, 0.0, 0.0, 0.0, 0.0, 0.0, 0.0, 0.375, 0.3005, 0.125, 0.5, 0.625, 0.25, 0.375, 0.3005, 0.125, 0.5, 0.125, 0.75, 0.625, 1.0, 0.625, 1.0, 0.625, 0.25, 0.625, 0.25, 0.0, 0.0, 0.625, 0.25, 0.0, 0.0, 0.0, 0.0])
me_cube_063.materials.append(mat_material_012)
me_cube_063.update()

# ---- objects
ob_large_wall_interior_top_bottom_panel = bpy.data.objects.new('Large_Wall_Interior_Top_Bottom_Panel', me_cube_064)
ob_large_wall_interior_center_panel = bpy.data.objects.new('Large_Wall_Interior_Center_Panel', me_cube_065)
ob_large_wall_doorway = bpy.data.objects.new('Large_Wall_Doorway', me_plane_024)
ob_large_frame = bpy.data.objects.new('Large_Frame', me_cube_008)
ob_large_extruded_wall_doorway_top = bpy.data.objects.new('Large_Extruded_Wall_Doorway_Top', me_plane_023)
ob_large_extruded_wall_doorway_bot = bpy.data.objects.new('Large_Extruded_Wall_Doorway_Bot', me_plane_025)
ob_large_doorway_wall_panel = bpy.data.objects.new('Large_Doorway_Wall_Panel', me_cube_066)
ob_large_doorway_panel = bpy.data.objects.new('Large_Doorway_Panel', me_cube_012)
ob_large_door_opening = bpy.data.objects.new('Large_Door_Opening', me_cube_006)
ob_large_buds = bpy.data.objects.new('Large_Buds', me_cube_011)
ob_interior_door_arms = bpy.data.objects.new('Interior_Door_Arms', me_cube_061)
ob_exterior_door_arms = bpy.data.objects.new('Exterior_Door_Arms', me_cube_063)

# ---- transforms, parenting, visibility, modifiers, constraints
ob_large_wall_interior_top_bottom_panel.location = (0.0, 0.0, 3.0)
_m = ob_large_wall_interior_top_bottom_panel.modifiers.new('Mirror', 'MIRROR')
_m.use_clip = True
ob_large_wall_interior_center_panel.location = (0.0, 0.0, 3.0)
_m = ob_large_wall_interior_center_panel.modifiers.new('Mirror', 'MIRROR')
_m.use_clip = True
ob_large_wall_doorway.location = (0.0, 0.0, 0.0)
ob_large_wall_doorway.rotation_euler = (1.571, 0.0, 0.0)
_m = ob_large_wall_doorway.modifiers.new('Boolean', 'BOOLEAN')
_m.object = ob_large_door_opening
ob_large_frame.location = (0.0, 0.0, 0.0)
_m = ob_large_frame.modifiers.new('Mirror', 'MIRROR')
_m.use_clip = True
ob_large_extruded_wall_doorway_top.location = (0.0, 0.0, 3.0)
ob_large_extruded_wall_doorway_top.rotation_euler = (1.571, 0.0, 0.0)
_m = ob_large_extruded_wall_doorway_top.modifiers.new('Mirror', 'MIRROR')
_m.use_clip = True
_m = ob_large_extruded_wall_doorway_top.modifiers.new('Boolean', 'BOOLEAN')
_m.object = ob_large_door_opening
ob_large_extruded_wall_doorway_bot.location = (0.0, 0.0, 3.0)
ob_large_extruded_wall_doorway_bot.rotation_euler = (1.571, 0.0, 0.0)
_m = ob_large_extruded_wall_doorway_bot.modifiers.new('Mirror', 'MIRROR')
_m.use_clip = True
_m = ob_large_extruded_wall_doorway_bot.modifiers.new('Boolean', 'BOOLEAN')
_m.object = ob_large_door_opening
ob_large_doorway_wall_panel.location = (0.0, 0.0, 0.0)
_m = ob_large_doorway_wall_panel.modifiers.new('Mirror', 'MIRROR')
ob_large_doorway_panel.location = (0.0, 0.0, 0.0)
ob_large_door_opening.location = (0.0, 0.0, 0.0)
ob_large_door_opening.color = (0.0, 0.0, 0.0, 0.0)
ob_large_door_opening.hide_viewport = True
ob_large_door_opening.hide_select = True
ob_large_door_opening.hide_render = True
ob_large_door_opening.display_type = 'WIRE'
ob_large_door_opening.display.show_shadows = False
ob_large_buds.location = (0.0, 0.183, 3.0)
_m = ob_large_buds.modifiers.new('Mirror', 'MIRROR')
_m.use_axis = (True, False, True)
_m.use_clip = True
ob_interior_door_arms.location = (0.0, 0.0, 0.0)
ob_interior_door_arms.display_type = 'SOLID'
_m = ob_interior_door_arms.modifiers.new('Boolean', 'BOOLEAN')
_m = ob_interior_door_arms.modifiers.new('Mirror', 'MIRROR')
ob_exterior_door_arms.location = (0.0, 0.0, 0.0)
ob_exterior_door_arms.display_type = 'SOLID'
_m = ob_exterior_door_arms.modifiers.new('Boolean', 'BOOLEAN')
_m = ob_exterior_door_arms.modifiers.new('Mirror', 'MIRROR')

# ---- collection membership
col_collection.objects.link(ob_large_wall_interior_top_bottom_panel)
col_collection.objects.link(ob_large_wall_interior_center_panel)
col_collection.objects.link(ob_large_wall_doorway)
col_collection.objects.link(ob_large_frame)
col_collection.objects.link(ob_large_extruded_wall_doorway_top)
col_collection.objects.link(ob_large_extruded_wall_doorway_bot)
col_collection.objects.link(ob_large_doorway_wall_panel)
col_collection.objects.link(ob_large_doorway_panel)
col_collection.objects.link(ob_large_door_opening)
col_collection.objects.link(ob_large_buds)
col_collection.objects.link(ob_interior_door_arms)
col_collection.objects.link(ob_exterior_door_arms)

# ---- scene / render settings (as saved in the file)
scene.frame_start = 1; scene.frame_end = 250; scene.frame_set(1)
scene.render.engine = 'BLENDER_EEVEE_NEXT'
scene.cycles.sampling_pattern = 'TABULATED_SOBOL'
scene.view_settings.view_transform = 'Filmic'
bpy.context.view_layer.update()

# ---- added for rendering (the .blend has no active camera and no usable light): camera, sun
cam_auto = bpy.data.cameras.new('AutoCamera')
cam_auto.lens = 50.0
cam_auto.sensor_width = 36.0
cam_auto.clip_end = 1000.0
ob_auto_camera = bpy.data.objects.new('AutoCamera', cam_auto)
scene.collection.objects.link(ob_auto_camera)
ob_auto_camera.location = (15.82, -10.084, 15.656)
ob_auto_camera.rotation_euler = (1.09748, -7.21219e-08, 0.694738)
scene.camera = ob_auto_camera
light_auto_sun = bpy.data.lights.new('AutoSun', 'SUN')
light_auto_sun.energy = 3.0
light_auto_sun.angle = 0.0523599
ob_auto_sun = bpy.data.objects.new('AutoSun', light_auto_sun)
scene.collection.objects.link(ob_auto_sun)
ob_auto_sun.rotation_euler = (0.872665, 0.174533, 0.523599)
bpy.context.view_layer.update()
